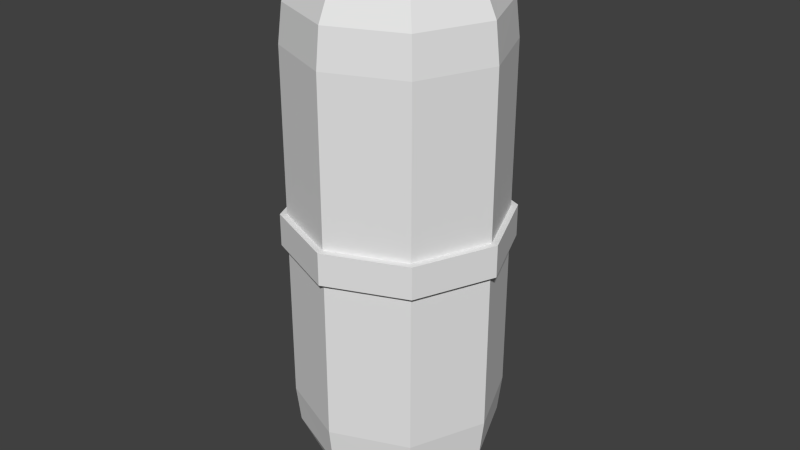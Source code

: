 # Source: Pill.blend  (saved by Blender 2.68.0; exported with 4.5.12 LTS)
import bpy
from mathutils import Matrix  # noqa: F401  (used for matrix-valued properties, if any)

bpy.ops.wm.read_factory_settings(use_empty=True)
scene = bpy.context.scene
scene.name = 'Scene'

# ---- collections
col_collection_1 = bpy.data.collections.new('Collection 1'); scene.collection.children.link(col_collection_1)

# ---- world
world_world = bpy.data.worlds.new('World'); scene.world = world_world
world_world.color = (0.05088, 0.05088, 0.05088)
world_world.use_sun_shadow = False
world_world.sun_shadow_jitter_overblur = 0.0
world_world.cycles.sampling_method = 'MANUAL'
world_world.cycles.sample_map_resolution = 256

# ---- meshes
me_cylinder = bpy.data.meshes.new('Cylinder')
me_cylinder.from_pydata([(-4.721e-08, 0.1449, 0.2473), (-0.1024, 0.1024, 0.2473), (-0.1449, -6.333e-09, 0.2473), (-0.1024, -0.1024, 0.2473), (-3.455e-08, -0.1449, 0.2473), (0.1024, -0.1024, 0.2473), (0.1449, 1.728e-09, 0.2473), (0.1024, 0.1024, 0.2473), (-5.109e-08, 0.1389, 0.2989), (-0.09825, 0.09825, 0.2989), (-0.1389, -6.073e-09, 0.2989), (-0.09825, -0.09825, 0.2989), (-3.894e-08, -0.1389, 0.2989), (0.09825, -0.09825, 0.2989), (0.1389, 1.657e-09, 0.2989), (0.09825, 0.09825, 0.2989), (-5.662e-08, 0.1133, 0.3523), (-0.08008, 0.08008, 0.3523), (-0.1133, -4.95e-09, 0.3523), (-0.08008, -0.08008, 0.3523), (-4.672e-08, -0.1133, 0.3523), (0.08008, -0.08008, 0.3523), (0.1133, 1.351e-09, 0.3523), (0.08008, 0.08008, 0.3523), (-6.458e-08, 0.08091, 0.3762), (-0.05721, 0.05721, 0.3762), (-0.08091, -3.537e-09, 0.3762), (-0.05721, -0.05721, 0.3762), (-5.75e-08, -0.08091, 0.3762), (0.05721, -0.05721, 0.3762), (0.08091, 9.648e-10, 0.3762), (0.05721, 0.05721, 0.3762), (-6.575e-08, 0.04436, 0.3863), (-0.03137, 0.03137, 0.3863), (-0.04436, -1.939e-09, 0.3863), (-0.03137, -0.03137, 0.3863), (-6.187e-08, -0.04436, 0.3863), (0.03137, -0.03137, 0.3863), (0.04436, 5.29e-10, 0.3863), (0.03137, 0.03137, 0.3863), (-4.721e-08, 0.1449, -0.2473), (-0.1024, 0.1024, -0.2473), (-0.1449, -6.333e-09, -0.2473), (-0.1024, -0.1024, -0.2473), (-3.455e-08, -0.1449, -0.2473), (0.1024, -0.1024, -0.2473), (0.1449, 1.728e-09, -0.2473), (0.1024, 0.1024, -0.2473), (-5.109e-08, 0.1389, -0.2989), (-0.09825, 0.09825, -0.2989), (-0.1389, -6.073e-09, -0.2989), (-0.09825, -0.09825, -0.2989), (-3.894e-08, -0.1389, -0.2989), (0.09825, -0.09825, -0.2989), (0.1389, 1.657e-09, -0.2989), (0.09825, 0.09825, -0.2989), (-5.662e-08, 0.1133, -0.3523), (-0.08008, 0.08008, -0.3523), (-0.1133, -4.95e-09, -0.3523), (-0.08008, -0.08008, -0.3523), (-4.672e-08, -0.1133, -0.3523), (0.08008, -0.08008, -0.3523), (0.1133, 1.351e-09, -0.3523), (0.08008, 0.08008, -0.3523), (-6.458e-08, 0.08091, -0.3762), (-0.05721, 0.05721, -0.3762), (-0.08091, -3.537e-09, -0.3762), (-0.05721, -0.05721, -0.3762), (-5.75e-08, -0.08091, -0.3762), (0.05721, -0.05721, -0.3762), (0.08091, 9.648e-10, -0.3762), (0.05721, 0.05721, -0.3762), (-6.575e-08, 0.04436, -0.3863), (-0.03137, 0.03137, -0.3863), (-0.04436, -1.939e-09, -0.3863), (-0.03137, -0.03137, -0.3863), (-6.187e-08, -0.04436, -0.3863), (0.03137, -0.03137, -0.3863), (0.04436, 5.29e-10, -0.3863), (0.03137, 0.03137, -0.3863), (-0.1024, 0.1024, 0.02257), (-0.1449, -6.333e-09, 0.02257), (-0.1024, -0.1024, 0.02257), (8.358e-09, -0.1449, 0.02257), (0.1024, -0.1024, 0.02257), (0.1449, 1.728e-09, 0.02257), (0.1024, 0.1024, 0.02257), (-4.308e-09, 0.1449, 0.02257), (-0.1024, 0.1024, -0.02182), (-0.1449, -6.333e-09, -0.02182), (-0.1024, -0.1024, -0.02182), (8.5e-09, -0.1449, -0.02182), (0.1024, -0.1024, -0.02182), (0.1449, 1.728e-09, -0.02182), (0.1024, 0.1024, -0.02182), (-4.166e-09, 0.1449, -0.02182), (0.0, 0.1539, 0.0), (-0.1088, 0.1088, 1.548e-08), (-0.1539, -6.727e-09, 2.189e-08), (-0.1088, -0.1088, 1.548e-08), (1.345e-08, -0.1539, 0.0), (0.1088, -0.1088, -1.548e-08), (0.1539, 1.835e-09, -2.189e-08), (0.1088, 0.1088, -1.548e-08), (-0.1088, 0.1088, 0.02257), (-0.1539, -6.727e-09, 0.02257), (-0.1088, -0.1088, 0.02257), (8.878e-09, -0.1539, 0.02257), (0.1088, -0.1088, 0.02257), (0.1539, 1.835e-09, 0.02257), (0.1088, 0.1088, 0.02257), (-4.575e-09, 0.1539, 0.02257), (-0.1088, 0.1088, -0.02182), (-0.1539, -6.727e-09, -0.02182), (-0.1088, -0.1088, -0.02182), (9.028e-09, -0.1539, -0.02182), (0.1088, -0.1088, -0.02182), (0.1539, 1.835e-09, -0.02182), (0.1088, 0.1088, -0.02182), (-4.425e-09, 0.1539, -0.02182)], [], [(3, 4, 12, 11), (85, 84, 108, 109), (88, 89, 113, 112), (93, 94, 118, 117), (84, 83, 107, 108), (95, 88, 112, 119), (94, 95, 119, 118), (83, 82, 106, 107), (92, 93, 117, 116), (14, 15, 23, 22), (1, 2, 10, 9), (6, 7, 15, 14), (4, 5, 13, 12), (2, 3, 11, 10), (7, 0, 8, 15), (0, 1, 9, 8), (5, 6, 14, 13), (23, 16, 24, 31), (10, 11, 19, 18), (13, 14, 22, 21), (9, 10, 18, 17), (12, 13, 21, 20), (15, 8, 16, 23), (8, 9, 17, 16), (11, 12, 20, 19), (25, 26, 34, 33), (16, 17, 25, 24), (19, 20, 28, 27), (22, 23, 31, 30), (18, 19, 27, 26), (21, 22, 30, 29), (17, 18, 26, 25), (20, 21, 29, 28), (32, 33, 34, 35, 36, 37, 38, 39), (28, 29, 37, 36), (31, 24, 32, 39), (24, 25, 33, 32), (27, 28, 36, 35), (30, 31, 39, 38), (26, 27, 35, 34), (29, 30, 38, 37), (43, 51, 52, 44), (82, 81, 105, 106), (91, 92, 116, 115), (81, 80, 104, 105), (86, 85, 109, 110), (90, 91, 115, 114), (80, 87, 111, 104), (87, 86, 110, 111), (89, 90, 114, 113), (54, 62, 63, 55), (41, 49, 50, 42), (46, 54, 55, 47), (44, 52, 53, 45), (42, 50, 51, 43), (47, 55, 48, 40), (40, 48, 49, 41), (45, 53, 54, 46), (63, 71, 64, 56), (50, 58, 59, 51), (53, 61, 62, 54), (49, 57, 58, 50), (52, 60, 61, 53), (55, 63, 56, 48), (48, 56, 57, 49), (51, 59, 60, 52), (65, 73, 74, 66), (56, 64, 65, 57), (59, 67, 68, 60), (62, 70, 71, 63), (58, 66, 67, 59), (61, 69, 70, 62), (57, 65, 66, 58), (60, 68, 69, 61), (72, 79, 78, 77, 76, 75, 74, 73), (68, 76, 77, 69), (71, 79, 72, 64), (64, 72, 73, 65), (67, 75, 76, 68), (70, 78, 79, 71), (66, 74, 75, 67), (69, 77, 78, 70), (0, 87, 80, 1), (1, 80, 81, 2), (2, 81, 82, 3), (3, 82, 83, 4), (4, 83, 84, 5), (5, 84, 85, 6), (7, 86, 87, 0), (6, 85, 86, 7), (40, 41, 88, 95), (41, 42, 89, 88), (42, 43, 90, 89), (43, 44, 91, 90), (44, 45, 92, 91), (45, 46, 93, 92), (47, 40, 95, 94), (46, 47, 94, 93), (111, 96, 97, 104), (104, 97, 98, 105), (105, 98, 99, 106), (106, 99, 100, 107), (107, 100, 101, 108), (108, 101, 102, 109), (110, 103, 96, 111), (109, 102, 103, 110), (119, 112, 97, 96), (112, 113, 98, 97), (113, 114, 99, 98), (114, 115, 100, 99), (115, 116, 101, 100), (116, 117, 102, 101), (118, 119, 96, 103), (117, 118, 103, 102)])
_uv = me_cylinder.uv_layers.new(name='UVMap')
_uv.uv.foreach_set('vector', [0.6562, 0.7812, 0.6562, 0.7812, 0.6562, 0.8594, 0.6562, 0.8594, 0.8125, 0.4219, 0.8125, 0.4219, 0.8125, 0.4219, 0.8125, 0.4219, 0.8125, 0.4219, 0.8125, 0.4219, 0.8125, 0.4219, 0.8125, 0.4219, 0.8125, 0.4219, 0.8125, 0.4219, 0.8125, 0.4219, 0.8125, 0.4219, 0.8125, 0.4219, 0.8125, 0.4219, 0.8125, 0.4219, 0.8125, 0.4219, 0.8125, 0.4219, 0.8125, 0.4219, 0.8125, 0.4219, 0.8125, 0.4219, 0.8125, 0.4219, 0.8125, 0.4219, 0.8125, 0.4219, 0.8125, 0.4219, 0.8125, 0.4219, 0.8125, 0.4219, 0.8125, 0.4219, 0.8125, 0.4219, 0.8125, 0.4219, 0.8125, 0.4219, 0.8125, 0.4219, 0.8125, 0.4219, 0.6562, 0.8594, 0.6562, 0.8594, 0.6562, 0.9062, 0.6562, 0.9062, 0.6562, 0.7812, 0.6562, 0.7812, 0.6562, 0.8594, 0.6562, 0.8594, 0.6562, 0.7812, 0.6562, 0.7812, 0.6562, 0.8594, 0.6562, 0.8594, 0.6562, 0.7812, 0.6562, 0.7812, 0.6562, 0.8594, 0.6562, 0.8594, 0.6562, 0.7812, 0.6562, 0.7812, 0.6562, 0.8594, 0.6562, 0.8594, 0.6562, 0.7812, 0.6562, 0.7812, 0.6562, 0.8594, 0.6562, 0.8594, 0.6562, 0.7812, 0.6562, 0.7812, 0.6562, 0.8594, 0.6562, 0.8594, 0.6562, 0.7812, 0.6562, 0.7812, 0.6562, 0.8594, 0.6562, 0.8594, 0.6562, 0.9062, 0.6562, 0.9062, 0.6562, 0.9844, 0.6562, 0.9844, 0.6562, 0.8594, 0.6562, 0.8594, 0.6562, 0.9062, 0.6562, 0.9062, 0.6562, 0.8594, 0.6562, 0.8594, 0.6562, 0.9062, 0.6562, 0.9062, 0.6562, 0.8594, 0.6562, 0.8594, 0.6562, 0.9062, 0.6562, 0.9062, 0.6562, 0.8594, 0.6562, 0.8594, 0.6562, 0.9062, 0.6562, 0.9062, 0.6562, 0.8594, 0.6562, 0.8594, 0.6562, 0.9062, 0.6562, 0.9062, 0.6562, 0.8594, 0.6562, 0.8594, 0.6562, 0.9062, 0.6562, 0.9062, 0.6562, 0.8594, 0.6562, 0.8594, 0.6562, 0.9062, 0.6562, 0.9062, 0.6562, 0.9844, 0.6562, 0.9844, 0.6562, 0.9844, 0.6562, 0.9844, 0.6562, 0.9062, 0.6562, 0.9062, 0.6562, 0.9844, 0.6562, 0.9844, 0.6562, 0.9062, 0.6562, 0.9062, 0.6562, 0.9844, 0.6562, 0.9844, 0.6562, 0.9062, 0.6562, 0.9062, 0.6562, 0.9844, 0.6562, 0.9844, 0.6562, 0.9062, 0.6562, 0.9062, 0.6562, 0.9844, 0.6562, 0.9844, 0.6562, 0.9062, 0.6562, 0.9062, 0.6562, 0.9844, 0.6562, 0.9844, 0.6562, 0.9062, 0.6562, 0.9062, 0.6562, 0.9844, 0.6562, 0.9844, 0.6562, 0.9062, 0.6562, 0.9062, 0.6562, 0.9844, 0.6562, 0.9844, 0.6562, 0.9844, 0.6562, 0.9844, 0.6562, 0.9844, 0.6562, 0.9844, 0.6562, 0.9844, 0.6562, 0.9844, 0.6562, 0.9844, 0.6562, 0.9844, 0.6562, 0.9844, 0.6562, 0.9844, 0.6562, 0.9844, 0.6562, 0.9844, 0.6562, 0.9844, 0.6562, 0.9844, 0.6562, 0.9844, 0.6562, 0.9844, 0.6562, 0.9844, 0.6562, 0.9844, 0.6562, 0.9844, 0.6562, 0.9844, 0.6562, 0.9844, 0.6562, 0.9844, 0.6562, 0.9844, 0.6562, 0.9844, 0.6562, 0.9844, 0.6562, 0.9844, 0.6562, 0.9844, 0.6562, 0.9844, 0.6562, 0.9844, 0.6562, 0.9844, 0.6562, 0.9844, 0.6562, 0.9844, 0.6562, 0.9844, 0.6562, 0.9844, 0.6562, 0.9844, 0.6562, 0.9844, 0.625, 0.7812, 0.625, 0.8438, 0.625, 0.8438, 0.625, 0.7812, 0.8125, 0.4219, 0.8125, 0.4219, 0.8125, 0.4219, 0.8125, 0.4219, 0.8125, 0.4219, 0.8125, 0.4219, 0.8125, 0.4219, 0.8125, 0.4219, 0.8125, 0.4219, 0.8125, 0.4219, 0.8125, 0.4219, 0.8125, 0.4219, 0.8125, 0.4219, 0.8125, 0.4219, 0.8125, 0.4219, 0.8125, 0.4219, 0.8125, 0.4219, 0.8125, 0.4219, 0.8125, 0.4219, 0.8125, 0.4219, 0.8125, 0.4219, 0.8125, 0.4219, 0.8125, 0.4219, 0.8125, 0.4219, 0.8125, 0.4219, 0.8125, 0.4219, 0.8125, 0.4219, 0.8125, 0.4219, 0.8125, 0.4219, 0.8125, 0.4219, 0.8125, 0.4219, 0.8125, 0.4219, 0.625, 0.8438, 0.625, 0.9219, 0.625, 0.9219, 0.625, 0.8438, 0.625, 0.7812, 0.625, 0.8438, 0.625, 0.8438, 0.625, 0.7812, 0.625, 0.7812, 0.625, 0.8438, 0.625, 0.8438, 0.625, 0.7812, 0.625, 0.7812, 0.625, 0.8438, 0.625, 0.8438, 0.625, 0.7812, 0.625, 0.7812, 0.625, 0.8438, 0.625, 0.8438, 0.625, 0.7812, 0.625, 0.7812, 0.625, 0.8438, 0.625, 0.8438, 0.625, 0.7812, 0.625, 0.7812, 0.625, 0.8438, 0.625, 0.8438, 0.625, 0.7812, 0.625, 0.7812, 0.625, 0.8438, 0.625, 0.8438, 0.625, 0.7812, 0.625, 0.9219, 0.625, 0.9844, 0.625, 0.9844, 0.625, 0.9219, 0.625, 0.8438, 0.625, 0.9219, 0.625, 0.9219, 0.625, 0.8438, 0.625, 0.8438, 0.625, 0.9219, 0.625, 0.9219, 0.625, 0.8438, 0.625, 0.8438, 0.625, 0.9219, 0.625, 0.9219, 0.625, 0.8438, 0.625, 0.8438, 0.625, 0.9219, 0.625, 0.9219, 0.625, 0.8438, 0.625, 0.8438, 0.625, 0.9219, 0.625, 0.9219, 0.625, 0.8438, 0.625, 0.8438, 0.625, 0.9219, 0.625, 0.9219, 0.625, 0.8438, 0.625, 0.8438, 0.625, 0.9219, 0.625, 0.9219, 0.625, 0.8438, 0.625, 0.9844, 0.625, 0.9844, 0.625, 0.9844, 0.625, 0.9844, 0.625, 0.9219, 0.625, 0.9844, 0.625, 0.9844, 0.625, 0.9219, 0.625, 0.9219, 0.625, 0.9844, 0.625, 0.9844, 0.625, 0.9219, 0.625, 0.9219, 0.625, 0.9844, 0.625, 0.9844, 0.625, 0.9219, 0.625, 0.9219, 0.625, 0.9844, 0.625, 0.9844, 0.625, 0.9219, 0.625, 0.9219, 0.625, 0.9844, 0.625, 0.9844, 0.625, 0.9219, 0.625, 0.9219, 0.625, 0.9844, 0.625, 0.9844, 0.625, 0.9219, 0.625, 0.9219, 0.625, 0.9844, 0.625, 0.9844, 0.625, 0.9219, 0.625, 0.9844, 0.625, 0.9844, 0.625, 0.9844, 0.625, 0.9844, 0.625, 0.9844, 0.625, 0.9844, 0.625, 0.9844, 0.625, 0.9844, 0.625, 0.9844, 0.625, 0.9844, 0.625, 0.9844, 0.625, 0.9844, 0.625, 0.9844, 0.625, 0.9844, 0.625, 0.9844, 0.625, 0.9844, 0.625, 0.9844, 0.625, 0.9844, 0.625, 0.9844, 0.625, 0.9844, 0.625, 0.9844, 0.625, 0.9844, 0.625, 0.9844, 0.625, 0.9844, 0.625, 0.9844, 0.625, 0.9844, 0.625, 0.9844, 0.625, 0.9844, 0.625, 0.9844, 0.625, 0.9844, 0.625, 0.9844, 0.625, 0.9844, 0.625, 0.9844, 0.625, 0.9844, 0.625, 0.9844, 0.625, 0.9844, 0.6562, 0.7812, 0.6562, 0.4688, 0.6562, 0.4688, 0.6562, 0.7812, 0.6562, 0.7812, 0.6562, 0.4688, 0.6562, 0.4688, 0.6562, 0.7812, 0.6562, 0.7812, 0.6562, 0.4688, 0.6562, 0.4688, 0.6562, 0.7812, 0.6562, 0.7812, 0.6562, 0.4688, 0.6562, 0.4688, 0.6562, 0.7812, 0.6562, 0.7812, 0.6562, 0.4688, 0.6562, 0.4688, 0.6562, 0.7812, 0.6562, 0.7812, 0.6562, 0.4688, 0.6562, 0.4688, 0.6562, 0.7812, 0.6562, 0.7812, 0.6562, 0.4688, 0.6562, 0.4688, 0.6562, 0.7812, 0.6562, 0.7812, 0.6562, 0.4688, 0.6562, 0.4688, 0.6562, 0.7812, 0.625, 0.7812, 0.625, 0.7812, 0.625, 0.4688, 0.625, 0.4688, 0.625, 0.7812, 0.625, 0.7812, 0.625, 0.4688, 0.625, 0.4688, 0.625, 0.7812, 0.625, 0.7812, 0.625, 0.4688, 0.625, 0.4688, 0.625, 0.7812, 0.625, 0.7812, 0.625, 0.4688, 0.625, 0.4688, 0.625, 0.7812, 0.625, 0.7812, 0.625, 0.4688, 0.625, 0.4688, 0.625, 0.7812, 0.625, 0.7812, 0.625, 0.4688, 0.625, 0.4688, 0.625, 0.7812, 0.625, 0.7812, 0.625, 0.4688, 0.625, 0.4688, 0.625, 0.7812, 0.625, 0.7812, 0.625, 0.4688, 0.625, 0.4688, 0.8125, 0.4219, 0.8125, 0.4219, 0.8125, 0.4219, 0.8125, 0.4219, 0.8125, 0.4219, 0.8125, 0.4219, 0.8125, 0.4219, 0.8125, 0.4219, 0.8125, 0.4219, 0.8125, 0.4219, 0.8125, 0.4219, 0.8125, 0.4219, 0.8125, 0.4219, 0.8125, 0.4219, 0.8125, 0.4219, 0.8125, 0.4219, 0.8125, 0.4219, 0.8125, 0.4219, 0.8125, 0.4219, 0.8125, 0.4219, 0.8125, 0.4219, 0.8125, 0.4219, 0.8125, 0.4219, 0.8125, 0.4219, 0.8125, 0.4219, 0.8125, 0.4219, 0.8125, 0.4219, 0.8125, 0.4219, 0.8125, 0.4219, 0.8125, 0.4219, 0.8125, 0.4219, 0.8125, 0.4219, 0.8125, 0.4219, 0.8125, 0.4219, 0.8125, 0.4219, 0.8125, 0.4219, 0.8125, 0.4219, 0.8125, 0.4219, 0.8125, 0.4219, 0.8125, 0.4219, 0.8125, 0.4219, 0.8125, 0.4219, 0.8125, 0.4219, 0.8125, 0.4219, 0.8125, 0.4219, 0.8125, 0.4219, 0.8125, 0.4219, 0.8125, 0.4219, 0.8125, 0.4219, 0.8125, 0.4219, 0.8125, 0.4219, 0.8125, 0.4219, 0.8125, 0.4219, 0.8125, 0.4219, 0.8125, 0.4219, 0.8125, 0.4219, 0.8125, 0.4219, 0.8125, 0.4219, 0.8125, 0.4219, 0.8125, 0.4219, 0.8125, 0.4219, 0.8125, 0.4219, 0.8125, 0.4219, 0.8125, 0.4219])
me_cylinder.use_remesh_preserve_volume = False
me_cylinder.use_remesh_preserve_attributes = False
me_cylinder.use_mirror_vertex_groups = False
me_cylinder.update()

# ---- objects
ob_cylinder = bpy.data.objects.new('Cylinder', me_cylinder)

# ---- transforms, parenting, visibility, modifiers, constraints
ob_cylinder.location = (0.0, 0.0, 0.0)
ob_cylinder.lineart.crease_threshold = 0.0

# ---- collection membership
col_collection_1.objects.link(ob_cylinder)

# ---- scene / render settings (as saved in the file)
scene.frame_start = 1; scene.frame_end = 250; scene.frame_set(1)
scene.render.engine = 'BLENDER_EEVEE_NEXT'
scene.render.image_settings.color_mode = 'RGB'
scene.render.image_settings.compression = 90
scene.render.resolution_percentage = 50
scene.render.dither_intensity = 0.0
scene.cycles.use_denoising = False
scene.cycles.samples = 10
scene.cycles.sampling_pattern = 'TABULATED_SOBOL'
scene.cycles.light_sampling_threshold = 0.0
scene.cycles.use_adaptive_sampling = False
scene.cycles.use_light_tree = False
scene.cycles.blur_glossy = 0.0
scene.cycles.volume_bounces = 1
scene.cycles.pixel_filter_type = 'GAUSSIAN'
scene.cycles.sample_clamp_indirect = 0.0
scene.view_settings.view_transform = 'Standard'
bpy.context.view_layer.update()

# ---- added for rendering (the .blend has no active camera and no usable light): camera, sun
cam_auto = bpy.data.cameras.new('AutoCamera')
cam_auto.lens = 50.0
cam_auto.sensor_width = 36.0
cam_auto.clip_end = 1000.0
ob_auto_camera = bpy.data.objects.new('AutoCamera', cam_auto)
scene.collection.objects.link(ob_auto_camera)
ob_auto_camera.location = (0.820499, -0.984599, 0.656399)
ob_auto_camera.rotation_euler = (1.09748, -7.21219e-08, 0.694738)
scene.camera = ob_auto_camera
light_auto_sun = bpy.data.lights.new('AutoSun', 'SUN')
light_auto_sun.energy = 3.0
light_auto_sun.angle = 0.0523599
ob_auto_sun = bpy.data.objects.new('AutoSun', light_auto_sun)
scene.collection.objects.link(ob_auto_sun)
ob_auto_sun.rotation_euler = (0.872665, 0.174533, 0.523599)
bpy.context.view_layer.update()
